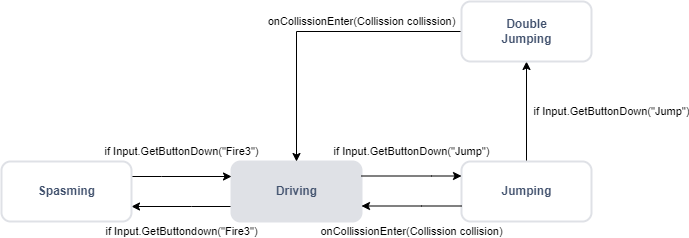

The diagram above was exported from draw.io. Its source (the exported page's mxGraphModel, read from the mxfile embedded in the PNG):
<mxGraphModel dx="1381" dy="764" grid="1" gridSize="10" guides="1" tooltips="1" connect="1" arrows="1" fold="1" page="1" pageScale="1" pageWidth="850" pageHeight="1100" math="0" shadow="0">
  <root>
    <mxCell id="dQO6ZAypG7d6IBB4jwtD-0" />
    <mxCell id="dQO6ZAypG7d6IBB4jwtD-1" parent="dQO6ZAypG7d6IBB4jwtD-0" />
    <mxCell id="dQO6ZAypG7d6IBB4jwtD-6" value="if Input.GetButtondown(&quot;Fire3&quot;)" style="edgeStyle=orthogonalEdgeStyle;rounded=0;orthogonalLoop=1;jettySize=auto;html=1;entryX=1;entryY=0.75;entryDx=0;entryDy=0;" parent="dQO6ZAypG7d6IBB4jwtD-1" source="dQO6ZAypG7d6IBB4jwtD-2" target="dQO6ZAypG7d6IBB4jwtD-3" edge="1">
      <mxGeometry y="25" relative="1" as="geometry">
        <Array as="points">
          <mxPoint x="300" y="485" />
          <mxPoint x="300" y="485" />
        </Array>
        <mxPoint as="offset" />
      </mxGeometry>
    </mxCell>
    <mxCell id="dQO6ZAypG7d6IBB4jwtD-2" value="Driving" style="dashed=0;html=1;rounded=1;fillColor=#DFE1E6;strokeColor=#DFE1E6;fontSize=12;align=center;fontStyle=1;strokeWidth=2;fontColor=#42526E" parent="dQO6ZAypG7d6IBB4jwtD-1" vertex="1">
      <mxGeometry x="340" y="440" width="130" height="60" as="geometry" />
    </mxCell>
    <mxCell id="dQO6ZAypG7d6IBB4jwtD-8" value="if Input.GetButtonDown(&quot;Fire3&quot;)" style="edgeStyle=orthogonalEdgeStyle;rounded=0;orthogonalLoop=1;jettySize=auto;html=1;entryX=0;entryY=0.25;entryDx=0;entryDy=0;" parent="dQO6ZAypG7d6IBB4jwtD-1" source="dQO6ZAypG7d6IBB4jwtD-3" target="dQO6ZAypG7d6IBB4jwtD-2" edge="1">
      <mxGeometry y="25" relative="1" as="geometry">
        <Array as="points">
          <mxPoint x="270" y="455" />
          <mxPoint x="270" y="455" />
        </Array>
        <mxPoint as="offset" />
      </mxGeometry>
    </mxCell>
    <mxCell id="dQO6ZAypG7d6IBB4jwtD-3" value="Spasming" style="dashed=0;html=1;rounded=1;strokeColor=#DFE1E6;fontSize=12;align=center;fontStyle=1;strokeWidth=2;fontColor=#42526E" parent="dQO6ZAypG7d6IBB4jwtD-1" vertex="1">
      <mxGeometry x="110" y="440" width="130" height="60" as="geometry" />
    </mxCell>
    <mxCell id="dQO6ZAypG7d6IBB4jwtD-11" value="if Input.GetButtonDown(&quot;Jump&quot;)" style="edgeStyle=orthogonalEdgeStyle;rounded=0;orthogonalLoop=1;jettySize=auto;html=1;entryX=0.5;entryY=1;entryDx=0;entryDy=0;" parent="dQO6ZAypG7d6IBB4jwtD-1" source="dQO6ZAypG7d6IBB4jwtD-4" target="dQO6ZAypG7d6IBB4jwtD-5" edge="1">
      <mxGeometry y="-85" relative="1" as="geometry">
        <mxPoint as="offset" />
      </mxGeometry>
    </mxCell>
    <mxCell id="dQO6ZAypG7d6IBB4jwtD-4" value="Jumping" style="dashed=0;html=1;rounded=1;strokeColor=#DFE1E6;fontSize=12;align=center;fontStyle=1;strokeWidth=2;fontColor=#42526E" parent="dQO6ZAypG7d6IBB4jwtD-1" vertex="1">
      <mxGeometry x="570" y="440" width="130" height="60" as="geometry" />
    </mxCell>
    <mxCell id="dQO6ZAypG7d6IBB4jwtD-12" value="onCollissionEnter(Collission collission)" style="edgeStyle=orthogonalEdgeStyle;rounded=0;orthogonalLoop=1;jettySize=auto;html=1;entryX=0.5;entryY=0;entryDx=0;entryDy=0;" parent="dQO6ZAypG7d6IBB4jwtD-1" source="dQO6ZAypG7d6IBB4jwtD-5" target="dQO6ZAypG7d6IBB4jwtD-2" edge="1">
      <mxGeometry x="-0.322" y="-10" relative="1" as="geometry">
        <mxPoint x="410" y="310" as="targetPoint" />
        <mxPoint as="offset" />
      </mxGeometry>
    </mxCell>
    <mxCell id="dQO6ZAypG7d6IBB4jwtD-5" value="Double&lt;br&gt;Jumping" style="dashed=0;html=1;rounded=1;strokeColor=#DFE1E6;fontSize=12;align=center;fontStyle=1;strokeWidth=2;fontColor=#42526E" parent="dQO6ZAypG7d6IBB4jwtD-1" vertex="1">
      <mxGeometry x="570" y="280" width="130" height="60" as="geometry" />
    </mxCell>
    <mxCell id="dQO6ZAypG7d6IBB4jwtD-9" value="onCollissionEnter(Collission collision)" style="edgeStyle=orthogonalEdgeStyle;rounded=0;orthogonalLoop=1;jettySize=auto;html=1;entryX=1;entryY=0.75;entryDx=0;entryDy=0;" parent="dQO6ZAypG7d6IBB4jwtD-1" edge="1">
      <mxGeometry y="25" relative="1" as="geometry">
        <mxPoint x="570" y="484.5" as="sourcePoint" />
        <mxPoint x="470" y="484.5" as="targetPoint" />
        <Array as="points">
          <mxPoint x="530" y="484.5" />
          <mxPoint x="530" y="484.5" />
        </Array>
        <mxPoint as="offset" />
      </mxGeometry>
    </mxCell>
    <mxCell id="dQO6ZAypG7d6IBB4jwtD-10" value="if Input.GetButtonDown(&quot;Jump&quot;)" style="edgeStyle=orthogonalEdgeStyle;rounded=0;orthogonalLoop=1;jettySize=auto;html=1;entryX=0;entryY=0.25;entryDx=0;entryDy=0;" parent="dQO6ZAypG7d6IBB4jwtD-1" edge="1">
      <mxGeometry y="25" relative="1" as="geometry">
        <mxPoint x="470" y="454.5" as="sourcePoint" />
        <mxPoint x="570" y="454.5" as="targetPoint" />
        <Array as="points">
          <mxPoint x="540" y="455" />
          <mxPoint x="540" y="455" />
        </Array>
        <mxPoint as="offset" />
      </mxGeometry>
    </mxCell>
  </root>
</mxGraphModel>